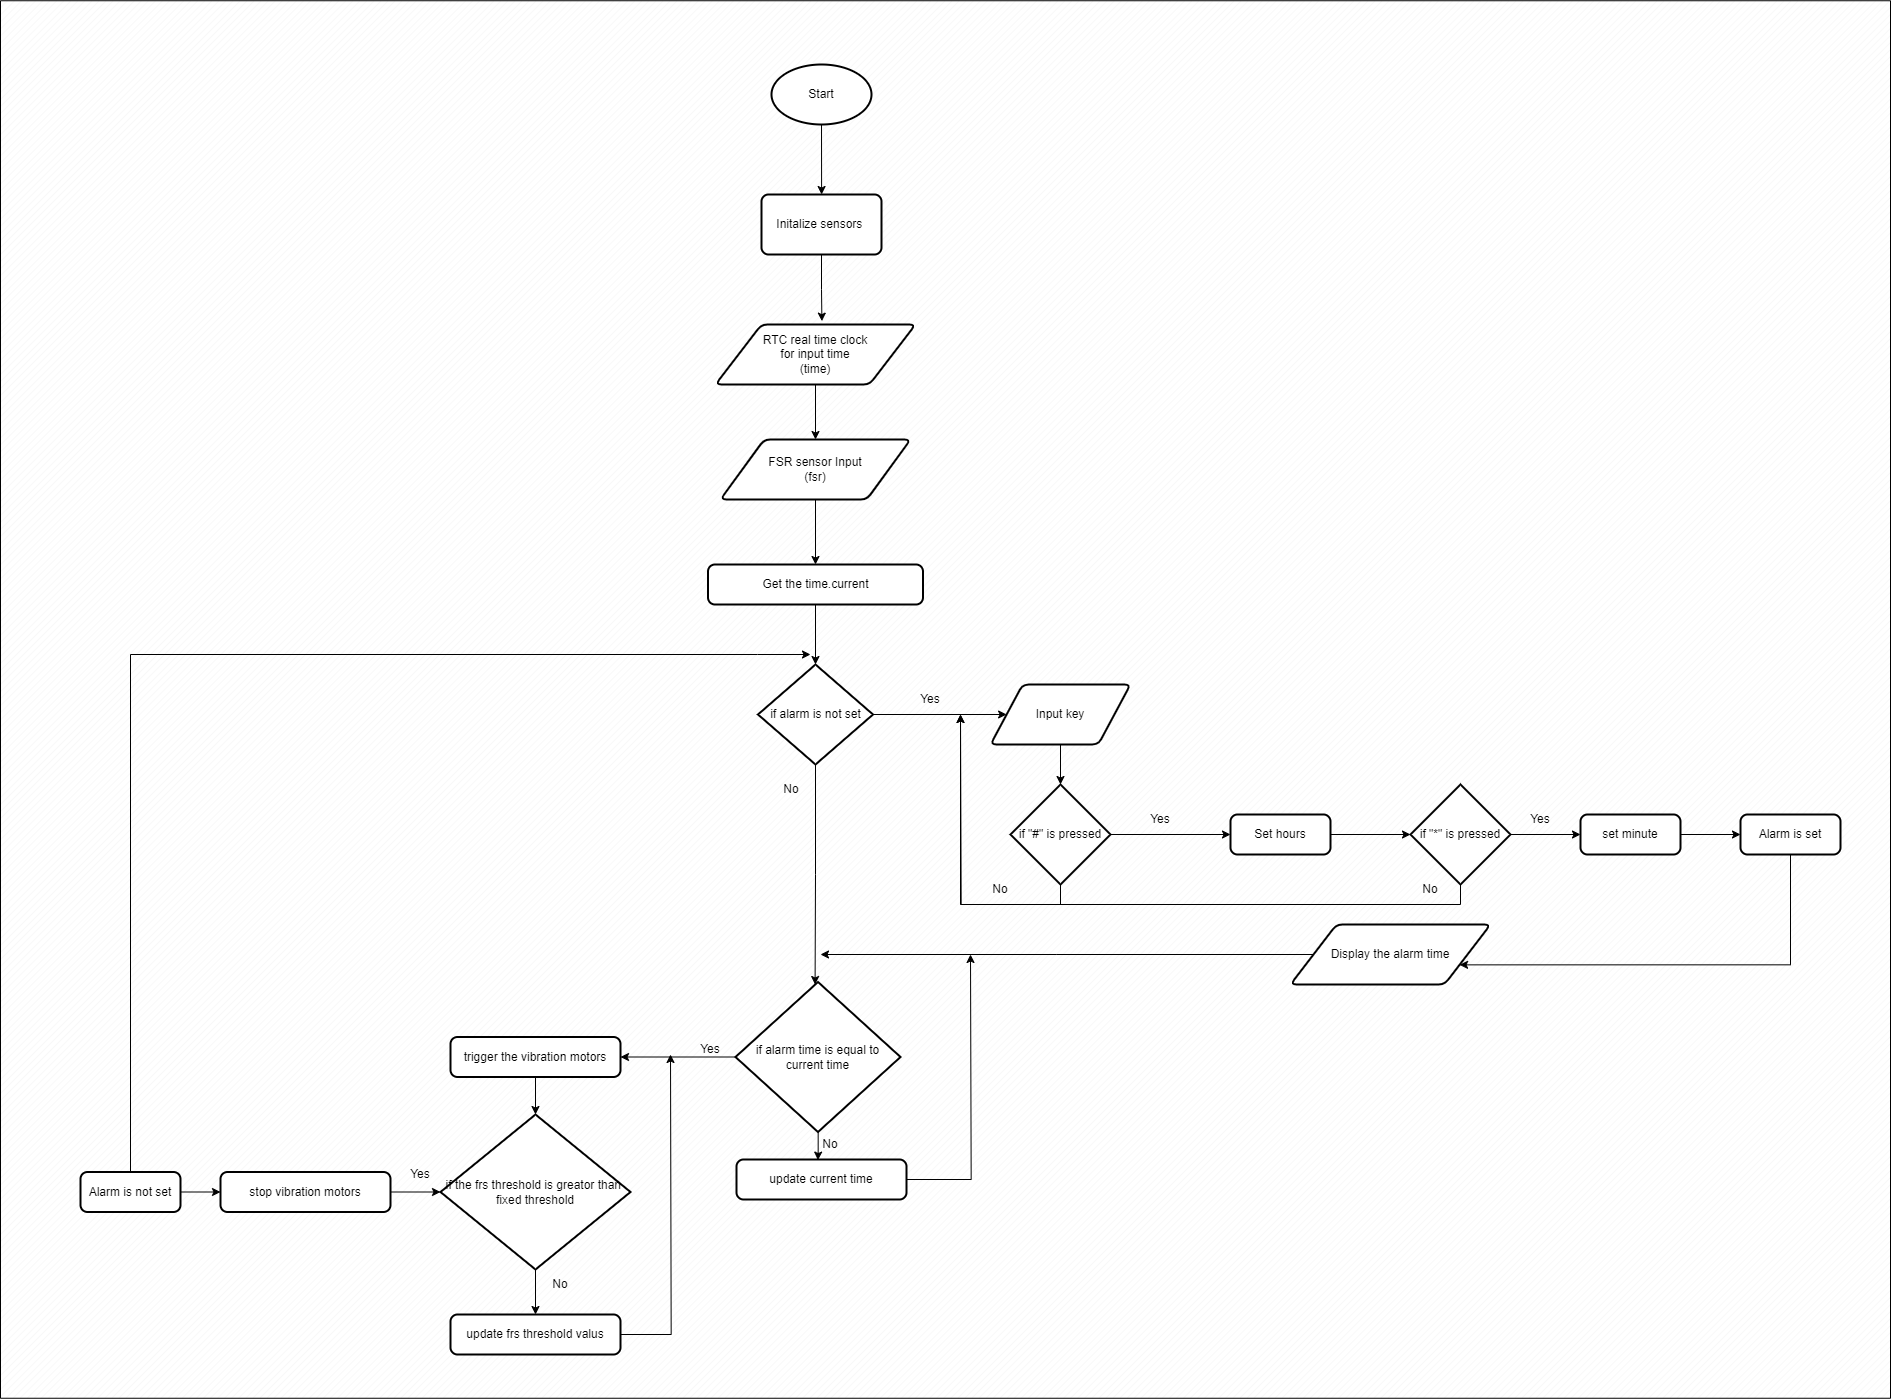

The diagram above was exported from draw.io. Its source (the exported page's mxGraphModel, read from the mxfile embedded in the PNG):
<mxGraphModel dx="7087" dy="2837" grid="1" gridSize="10" guides="1" tooltips="1" connect="1" arrows="1" fold="1" page="1" pageScale="1" pageWidth="827" pageHeight="1169" math="0" shadow="0">
  <root>
    <mxCell id="0" />
    <mxCell id="1" parent="0" />
    <mxCell id="2" value="" style="verticalLabelPosition=bottom;verticalAlign=top;html=1;shape=mxgraph.basic.patternFillRect;fillStyle=diag;step=5;fillStrokeWidth=0.2;fillStrokeColor=#dddddd;" vertex="1" parent="1">
      <mxGeometry x="1000" y="36.25" width="1890" height="1397.5" as="geometry" />
    </mxCell>
    <mxCell id="3" style="edgeStyle=orthogonalEdgeStyle;rounded=0;orthogonalLoop=1;jettySize=auto;html=1;entryX=0.437;entryY=0.063;entryDx=0;entryDy=0;entryPerimeter=0;" edge="1" parent="1">
      <mxGeometry relative="1" as="geometry">
        <mxPoint x="1820.89" y="160" as="sourcePoint" />
        <mxPoint x="1821.0999999999997" y="229.99999999999997" as="targetPoint" />
        <Array as="points">
          <mxPoint x="1820.89" y="156" />
        </Array>
      </mxGeometry>
    </mxCell>
    <mxCell id="4" value="Start" style="strokeWidth=2;html=1;shape=mxgraph.flowchart.start_1;whiteSpace=wrap;" vertex="1" parent="1">
      <mxGeometry x="1771" y="100" width="100" height="60" as="geometry" />
    </mxCell>
    <mxCell id="5" style="edgeStyle=orthogonalEdgeStyle;rounded=0;orthogonalLoop=1;jettySize=auto;html=1;entryX=0.5;entryY=0;entryDx=0;entryDy=0;" edge="1" source="6" target="8" parent="1">
      <mxGeometry relative="1" as="geometry" />
    </mxCell>
    <mxCell id="6" value="RTC real time clock&lt;div&gt;for input time&lt;br&gt;(time)&lt;/div&gt;" style="shape=parallelogram;html=1;strokeWidth=2;perimeter=parallelogramPerimeter;whiteSpace=wrap;rounded=1;arcSize=12;size=0.23;" vertex="1" parent="1">
      <mxGeometry x="1715" y="360" width="200" height="60" as="geometry" />
    </mxCell>
    <mxCell id="7" style="edgeStyle=orthogonalEdgeStyle;rounded=0;orthogonalLoop=1;jettySize=auto;html=1;entryX=0.5;entryY=0;entryDx=0;entryDy=0;" edge="1" source="8" target="11" parent="1">
      <mxGeometry relative="1" as="geometry" />
    </mxCell>
    <mxCell id="8" value="FSR sensor Input&lt;div&gt;(fsr)&lt;/div&gt;" style="shape=parallelogram;html=1;strokeWidth=2;perimeter=parallelogramPerimeter;whiteSpace=wrap;rounded=1;arcSize=12;size=0.23;" vertex="1" parent="1">
      <mxGeometry x="1720" y="475" width="190" height="60" as="geometry" />
    </mxCell>
    <mxCell id="9" value="Initalize sensors&amp;nbsp;" style="rounded=1;whiteSpace=wrap;html=1;absoluteArcSize=1;arcSize=14;strokeWidth=2;" vertex="1" parent="1">
      <mxGeometry x="1761" y="230" width="120" height="60" as="geometry" />
    </mxCell>
    <mxCell id="10" style="edgeStyle=orthogonalEdgeStyle;rounded=0;orthogonalLoop=1;jettySize=auto;html=1;entryX=0.532;entryY=-0.056;entryDx=0;entryDy=0;entryPerimeter=0;" edge="1" source="9" target="6" parent="1">
      <mxGeometry relative="1" as="geometry" />
    </mxCell>
    <mxCell id="11" value="Get the time.current" style="rounded=1;whiteSpace=wrap;html=1;absoluteArcSize=1;arcSize=14;strokeWidth=2;" vertex="1" parent="1">
      <mxGeometry x="1707.5" y="600" width="215" height="40" as="geometry" />
    </mxCell>
    <mxCell id="12" style="edgeStyle=orthogonalEdgeStyle;rounded=0;orthogonalLoop=1;jettySize=auto;html=1;entryX=0;entryY=0.5;entryDx=0;entryDy=0;" edge="1" source="14" target="16" parent="1">
      <mxGeometry relative="1" as="geometry" />
    </mxCell>
    <mxCell id="13" style="edgeStyle=orthogonalEdgeStyle;rounded=0;orthogonalLoop=1;jettySize=auto;html=1;exitX=0.5;exitY=1;exitDx=0;exitDy=0;exitPerimeter=0;" edge="1" source="14" parent="1">
      <mxGeometry relative="1" as="geometry">
        <mxPoint x="1814.588235294118" y="1020" as="targetPoint" />
      </mxGeometry>
    </mxCell>
    <mxCell id="14" value="if alarm is not set" style="strokeWidth=2;html=1;shape=mxgraph.flowchart.decision;whiteSpace=wrap;" vertex="1" parent="1">
      <mxGeometry x="1757.5" y="700" width="115" height="100" as="geometry" />
    </mxCell>
    <mxCell id="15" style="edgeStyle=orthogonalEdgeStyle;rounded=0;orthogonalLoop=1;jettySize=auto;html=1;entryX=0.5;entryY=0;entryDx=0;entryDy=0;entryPerimeter=0;" edge="1" source="11" target="14" parent="1">
      <mxGeometry relative="1" as="geometry" />
    </mxCell>
    <mxCell id="16" value="Input key" style="shape=parallelogram;html=1;strokeWidth=2;perimeter=parallelogramPerimeter;whiteSpace=wrap;rounded=1;arcSize=12;size=0.23;" vertex="1" parent="1">
      <mxGeometry x="1990" y="720" width="140" height="60" as="geometry" />
    </mxCell>
    <mxCell id="17" value="Yes" style="text;html=1;align=center;verticalAlign=middle;whiteSpace=wrap;rounded=0;" vertex="1" parent="1">
      <mxGeometry x="1900" y="720" width="60" height="30" as="geometry" />
    </mxCell>
    <mxCell id="18" style="edgeStyle=orthogonalEdgeStyle;rounded=0;orthogonalLoop=1;jettySize=auto;html=1;exitX=1;exitY=0.5;exitDx=0;exitDy=0;exitPerimeter=0;entryX=0;entryY=0.5;entryDx=0;entryDy=0;" edge="1" source="20" target="22" parent="1">
      <mxGeometry relative="1" as="geometry" />
    </mxCell>
    <mxCell id="19" style="edgeStyle=orthogonalEdgeStyle;rounded=0;orthogonalLoop=1;jettySize=auto;html=1;exitX=0.5;exitY=1;exitDx=0;exitDy=0;exitPerimeter=0;" edge="1" source="20" parent="1">
      <mxGeometry relative="1" as="geometry">
        <mxPoint x="1960" y="750" as="targetPoint" />
        <Array as="points">
          <mxPoint x="2060" y="940" />
          <mxPoint x="1960" y="940" />
          <mxPoint x="1960" y="750" />
        </Array>
      </mxGeometry>
    </mxCell>
    <mxCell id="20" value="if &quot;#&quot; is pressed" style="strokeWidth=2;html=1;shape=mxgraph.flowchart.decision;whiteSpace=wrap;" vertex="1" parent="1">
      <mxGeometry x="2010" y="820" width="100" height="100" as="geometry" />
    </mxCell>
    <mxCell id="21" value="Yes" style="text;html=1;align=center;verticalAlign=middle;whiteSpace=wrap;rounded=0;" vertex="1" parent="1">
      <mxGeometry x="2130" y="840" width="60" height="30" as="geometry" />
    </mxCell>
    <mxCell id="22" value="Set hours" style="rounded=1;whiteSpace=wrap;html=1;absoluteArcSize=1;arcSize=14;strokeWidth=2;" vertex="1" parent="1">
      <mxGeometry x="2230" y="850" width="100" height="40" as="geometry" />
    </mxCell>
    <mxCell id="23" style="edgeStyle=orthogonalEdgeStyle;rounded=0;orthogonalLoop=1;jettySize=auto;html=1;exitX=0.5;exitY=1;exitDx=0;exitDy=0;entryX=0.5;entryY=0;entryDx=0;entryDy=0;entryPerimeter=0;" edge="1" source="16" target="20" parent="1">
      <mxGeometry relative="1" as="geometry" />
    </mxCell>
    <mxCell id="24" value="No" style="text;html=1;align=center;verticalAlign=middle;whiteSpace=wrap;rounded=0;" vertex="1" parent="1">
      <mxGeometry x="1970" y="910" width="60" height="30" as="geometry" />
    </mxCell>
    <mxCell id="25" style="edgeStyle=orthogonalEdgeStyle;rounded=0;orthogonalLoop=1;jettySize=auto;html=1;exitX=0.5;exitY=1;exitDx=0;exitDy=0;exitPerimeter=0;" edge="1" source="27" parent="1">
      <mxGeometry relative="1" as="geometry">
        <mxPoint x="1960" y="750" as="targetPoint" />
      </mxGeometry>
    </mxCell>
    <mxCell id="26" style="edgeStyle=orthogonalEdgeStyle;rounded=0;orthogonalLoop=1;jettySize=auto;html=1;exitX=1;exitY=0.5;exitDx=0;exitDy=0;exitPerimeter=0;entryX=0;entryY=0.5;entryDx=0;entryDy=0;" edge="1" source="27" target="31" parent="1">
      <mxGeometry relative="1" as="geometry" />
    </mxCell>
    <mxCell id="27" value="if &quot;*&quot; is pressed" style="strokeWidth=2;html=1;shape=mxgraph.flowchart.decision;whiteSpace=wrap;" vertex="1" parent="1">
      <mxGeometry x="2410" y="820" width="100" height="100" as="geometry" />
    </mxCell>
    <mxCell id="28" style="edgeStyle=orthogonalEdgeStyle;rounded=0;orthogonalLoop=1;jettySize=auto;html=1;entryX=0;entryY=0.5;entryDx=0;entryDy=0;entryPerimeter=0;" edge="1" source="22" target="27" parent="1">
      <mxGeometry relative="1" as="geometry" />
    </mxCell>
    <mxCell id="29" value="No" style="text;html=1;align=center;verticalAlign=middle;whiteSpace=wrap;rounded=0;" vertex="1" parent="1">
      <mxGeometry x="2400" y="910" width="60" height="30" as="geometry" />
    </mxCell>
    <mxCell id="30" style="edgeStyle=orthogonalEdgeStyle;rounded=0;orthogonalLoop=1;jettySize=auto;html=1;entryX=0;entryY=0.5;entryDx=0;entryDy=0;" edge="1" source="31" target="34" parent="1">
      <mxGeometry relative="1" as="geometry" />
    </mxCell>
    <mxCell id="31" value="set minute" style="rounded=1;whiteSpace=wrap;html=1;absoluteArcSize=1;arcSize=14;strokeWidth=2;" vertex="1" parent="1">
      <mxGeometry x="2580" y="850" width="100" height="40" as="geometry" />
    </mxCell>
    <mxCell id="32" value="Yes" style="text;html=1;align=center;verticalAlign=middle;whiteSpace=wrap;rounded=0;" vertex="1" parent="1">
      <mxGeometry x="2510" y="840" width="60" height="30" as="geometry" />
    </mxCell>
    <mxCell id="33" style="edgeStyle=orthogonalEdgeStyle;rounded=0;orthogonalLoop=1;jettySize=auto;html=1;entryX=1;entryY=0.75;entryDx=0;entryDy=0;" edge="1" source="34" target="42" parent="1">
      <mxGeometry relative="1" as="geometry">
        <Array as="points">
          <mxPoint x="2790" y="1000" />
        </Array>
      </mxGeometry>
    </mxCell>
    <mxCell id="34" value="Alarm is set" style="rounded=1;whiteSpace=wrap;html=1;absoluteArcSize=1;arcSize=14;strokeWidth=2;" vertex="1" parent="1">
      <mxGeometry x="2740" y="850" width="100" height="40" as="geometry" />
    </mxCell>
    <mxCell id="35" value="No" style="text;html=1;align=center;verticalAlign=middle;whiteSpace=wrap;rounded=0;" vertex="1" parent="1">
      <mxGeometry x="1761" y="810" width="60" height="30" as="geometry" />
    </mxCell>
    <mxCell id="36" style="edgeStyle=orthogonalEdgeStyle;rounded=0;orthogonalLoop=1;jettySize=auto;html=1;exitX=0;exitY=0.5;exitDx=0;exitDy=0;exitPerimeter=0;entryX=1;entryY=0.5;entryDx=0;entryDy=0;" edge="1" source="37" target="46" parent="1">
      <mxGeometry relative="1" as="geometry" />
    </mxCell>
    <mxCell id="37" value="if alarm time is equal to current time" style="strokeWidth=2;html=1;shape=mxgraph.flowchart.decision;whiteSpace=wrap;" vertex="1" parent="1">
      <mxGeometry x="1735" y="1017.5" width="165" height="150" as="geometry" />
    </mxCell>
    <mxCell id="38" value="Yes" style="text;html=1;align=center;verticalAlign=middle;whiteSpace=wrap;rounded=0;" vertex="1" parent="1">
      <mxGeometry x="1680" y="1070" width="60" height="30" as="geometry" />
    </mxCell>
    <mxCell id="39" style="edgeStyle=orthogonalEdgeStyle;rounded=0;orthogonalLoop=1;jettySize=auto;html=1;exitX=0.5;exitY=1;exitDx=0;exitDy=0;exitPerimeter=0;entryX=0.5;entryY=0;entryDx=0;entryDy=0;" edge="1" source="40" target="56" parent="1">
      <mxGeometry relative="1" as="geometry" />
    </mxCell>
    <mxCell id="40" value="if the frs threshold is greator than&amp;nbsp;&lt;br&gt;fixed threshold" style="strokeWidth=2;html=1;shape=mxgraph.flowchart.decision;whiteSpace=wrap;" vertex="1" parent="1">
      <mxGeometry x="1440" y="1150" width="190" height="155" as="geometry" />
    </mxCell>
    <mxCell id="41" style="edgeStyle=orthogonalEdgeStyle;rounded=0;orthogonalLoop=1;jettySize=auto;html=1;exitX=0;exitY=0.5;exitDx=0;exitDy=0;" edge="1" source="42" parent="1">
      <mxGeometry relative="1" as="geometry">
        <mxPoint x="1820" y="990" as="targetPoint" />
      </mxGeometry>
    </mxCell>
    <mxCell id="42" value="Display the alarm time" style="shape=parallelogram;html=1;strokeWidth=2;perimeter=parallelogramPerimeter;whiteSpace=wrap;rounded=1;arcSize=12;size=0.23;" vertex="1" parent="1">
      <mxGeometry x="2290" y="960" width="200" height="60" as="geometry" />
    </mxCell>
    <mxCell id="43" value="stop vibration motors" style="rounded=1;whiteSpace=wrap;html=1;absoluteArcSize=1;arcSize=14;strokeWidth=2;" vertex="1" parent="1">
      <mxGeometry x="1220" y="1207.5" width="170" height="40" as="geometry" />
    </mxCell>
    <mxCell id="44" style="edgeStyle=orthogonalEdgeStyle;rounded=0;orthogonalLoop=1;jettySize=auto;html=1;entryX=0;entryY=0.5;entryDx=0;entryDy=0;" edge="1" source="45" target="43" parent="1">
      <mxGeometry relative="1" as="geometry" />
    </mxCell>
    <mxCell id="45" value="Alarm is not set" style="rounded=1;whiteSpace=wrap;html=1;absoluteArcSize=1;arcSize=14;strokeWidth=2;" vertex="1" parent="1">
      <mxGeometry x="1080" y="1207.5" width="100" height="40" as="geometry" />
    </mxCell>
    <mxCell id="46" value="trigger the vibration motors" style="rounded=1;whiteSpace=wrap;html=1;absoluteArcSize=1;arcSize=14;strokeWidth=2;" vertex="1" parent="1">
      <mxGeometry x="1450" y="1072.5" width="170" height="40" as="geometry" />
    </mxCell>
    <mxCell id="47" style="edgeStyle=orthogonalEdgeStyle;rounded=0;orthogonalLoop=1;jettySize=auto;html=1;" edge="1" source="45" parent="1">
      <mxGeometry relative="1" as="geometry">
        <mxPoint x="1810" y="690" as="targetPoint" />
        <Array as="points">
          <mxPoint x="1130" y="690" />
          <mxPoint x="1757" y="690" />
        </Array>
      </mxGeometry>
    </mxCell>
    <mxCell id="48" style="edgeStyle=orthogonalEdgeStyle;rounded=0;orthogonalLoop=1;jettySize=auto;html=1;exitX=0.5;exitY=1;exitDx=0;exitDy=0;entryX=0.5;entryY=0;entryDx=0;entryDy=0;entryPerimeter=0;" edge="1" source="46" target="40" parent="1">
      <mxGeometry relative="1" as="geometry" />
    </mxCell>
    <mxCell id="49" style="edgeStyle=orthogonalEdgeStyle;rounded=0;orthogonalLoop=1;jettySize=auto;html=1;exitX=1;exitY=0.5;exitDx=0;exitDy=0;entryX=0;entryY=0.5;entryDx=0;entryDy=0;entryPerimeter=0;" edge="1" source="43" target="40" parent="1">
      <mxGeometry relative="1" as="geometry" />
    </mxCell>
    <mxCell id="50" value="Yes" style="text;html=1;align=center;verticalAlign=middle;whiteSpace=wrap;rounded=0;" vertex="1" parent="1">
      <mxGeometry x="1390" y="1195" width="60" height="30" as="geometry" />
    </mxCell>
    <mxCell id="51" style="edgeStyle=orthogonalEdgeStyle;rounded=0;orthogonalLoop=1;jettySize=auto;html=1;" edge="1" source="52" parent="1">
      <mxGeometry relative="1" as="geometry">
        <mxPoint x="1970" y="990" as="targetPoint" />
      </mxGeometry>
    </mxCell>
    <mxCell id="52" value="update current time" style="rounded=1;whiteSpace=wrap;html=1;absoluteArcSize=1;arcSize=14;strokeWidth=2;" vertex="1" parent="1">
      <mxGeometry x="1736" y="1195" width="170" height="40" as="geometry" />
    </mxCell>
    <mxCell id="53" style="edgeStyle=orthogonalEdgeStyle;rounded=0;orthogonalLoop=1;jettySize=auto;html=1;entryX=0.479;entryY=0.015;entryDx=0;entryDy=0;entryPerimeter=0;" edge="1" source="37" target="52" parent="1">
      <mxGeometry relative="1" as="geometry" />
    </mxCell>
    <mxCell id="54" value="No" style="text;html=1;align=center;verticalAlign=middle;whiteSpace=wrap;rounded=0;" vertex="1" parent="1">
      <mxGeometry x="1800" y="1165" width="60" height="30" as="geometry" />
    </mxCell>
    <mxCell id="55" style="edgeStyle=orthogonalEdgeStyle;rounded=0;orthogonalLoop=1;jettySize=auto;html=1;" edge="1" source="56" parent="1">
      <mxGeometry relative="1" as="geometry">
        <mxPoint x="1670" y="1090" as="targetPoint" />
      </mxGeometry>
    </mxCell>
    <mxCell id="56" value="update frs threshold valus" style="rounded=1;whiteSpace=wrap;html=1;absoluteArcSize=1;arcSize=14;strokeWidth=2;" vertex="1" parent="1">
      <mxGeometry x="1450" y="1350" width="170" height="40" as="geometry" />
    </mxCell>
    <mxCell id="57" value="No" style="text;html=1;align=center;verticalAlign=middle;whiteSpace=wrap;rounded=0;" vertex="1" parent="1">
      <mxGeometry x="1530" y="1305" width="60" height="30" as="geometry" />
    </mxCell>
  </root>
</mxGraphModel>